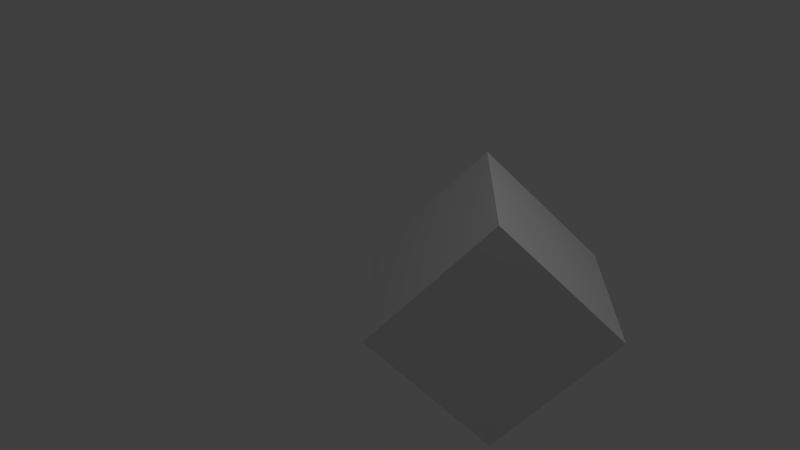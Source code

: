 # Source: squarer.blend  (saved by Blender 2.70.0; exported with 4.5.12 LTS)
import bpy
from mathutils import Matrix  # noqa: F401  (used for matrix-valued properties, if any)

bpy.ops.wm.read_factory_settings(use_empty=True)
scene = bpy.context.scene
scene.name = 'Scene'

# ---- collections
col_collection_1 = bpy.data.collections.new('Collection 1'); scene.collection.children.link(col_collection_1)

# ---- materials (node trees are filled in below, after node groups)
mat_material = bpy.data.materials.new('Material')
mat_material.alpha_threshold = 0.0
mat_material.use_transparent_shadow = False
mat_material.roughness = 0.5
mat_material.line_color = (0.0, 0.0, 0.0, 1.0)

# ---- material node trees

# ---- world
world_world = bpy.data.worlds.new('World'); scene.world = world_world
world_world.color = (0.05088, 0.05088, 0.05088)
world_world.use_sun_shadow = False
world_world.sun_shadow_jitter_overblur = 0.0
world_world.cycles.sampling_method = 'MANUAL'
world_world.cycles.sample_map_resolution = 256

# ---- cameras
cam_camera = bpy.data.cameras.new('Camera')
cam_camera.clip_end = 100.0
cam_camera.lens = 35.0
cam_camera.sensor_width = 32.0
cam_camera.sensor_height = 18.0
cam_camera.ortho_scale = 7.314
cam_camera.dof.focus_distance = 0.0
cam_camera.dof.aperture_fstop = 128.0

# ---- lights
light_lamp = bpy.data.lights.new('Lamp', 'POINT')
light_lamp.transmission_factor = 0.0
light_lamp.cutoff_distance = 30.0
light_lamp.energy = 100.0
light_lamp.shadow_buffer_clip_start = 1.001
light_lamp.shadow_soft_size = 0.1
light_lamp.shadow_maximum_resolution = 0.006
light_lamp.use_absolute_resolution = True
light_lamp.cycles.use_multiple_importance_sampling = False

# ---- meshes
me_cube = bpy.data.meshes.new('Cube')
me_cube.from_pydata([(0.9971, 0.9947, -1.415), (2.411, -0.4195, -1.415), (1.411, -1.42, -0.0003223), (-0.002852, -0.0053, -0.0003227), (1.997, 1.995, -0.0003226), (3.411, 0.5805, -0.0003219), (2.411, -0.4195, 1.414), (0.9971, 0.9947, 1.414)], [], [(0, 1, 2, 3), (4, 7, 6, 5), (0, 4, 5, 1), (1, 5, 6, 2), (2, 6, 7, 3), (4, 0, 3, 7)])
me_cube.materials.append(mat_material)
me_cube.use_remesh_preserve_volume = False
me_cube.use_remesh_preserve_attributes = False
me_cube.use_mirror_vertex_groups = False
me_cube.update()

# ---- objects
ob_cube = bpy.data.objects.new('Cube', me_cube)
ob_lamp = bpy.data.objects.new('Lamp', light_lamp)
ob_camera = bpy.data.objects.new('Camera', cam_camera)

# ---- transforms, parenting, visibility, modifiers, constraints
ob_cube.location = (0.0, 0.0, 0.0)
ob_cube.lock_rotations_4d = False
ob_cube.empty_display_type = 'ARROWS'
ob_cube.lineart.crease_threshold = 0.0
ob_lamp.location = (4.076, 1.005, 5.904)
ob_lamp.rotation_euler = (0.6503, 0.05522, 1.866)
ob_lamp.lock_rotations_4d = False
ob_lamp.empty_display_type = 'ARROWS'
ob_lamp.color = (0.0, 0.0, 0.0, 0.0)
ob_lamp.lineart.crease_threshold = 0.0
ob_camera.location = (7.481, -6.508, 5.344)
ob_camera.rotation_euler = (1.109, 0.01082, 0.8149)
ob_camera.lock_rotations_4d = False
ob_camera.empty_display_type = 'ARROWS'
ob_camera.color = (0.0, 0.0, 0.0, 0.0)
ob_camera.display_type = 'WIRE'
ob_camera.lineart.crease_threshold = 0.0

# ---- collection membership
col_collection_1.objects.link(ob_cube)
col_collection_1.objects.link(ob_lamp)
col_collection_1.objects.link(ob_camera)

# ---- scene / render settings (as saved in the file)
scene.camera = ob_camera
scene.frame_start = 1; scene.frame_end = 250; scene.frame_set(1)
scene.render.engine = 'BLENDER_EEVEE_NEXT'
scene.render.resolution_percentage = 50
scene.render.dither_intensity = 0.0
scene.cycles.use_denoising = False
scene.cycles.samples = 10
scene.cycles.sampling_pattern = 'TABULATED_SOBOL'
scene.cycles.light_sampling_threshold = 0.0
scene.cycles.use_adaptive_sampling = False
scene.cycles.use_light_tree = False
scene.cycles.blur_glossy = 0.0
scene.cycles.volume_bounces = 1
scene.cycles.pixel_filter_type = 'GAUSSIAN'
scene.cycles.sample_clamp_indirect = 0.0
scene.view_settings.view_transform = 'Standard'
bpy.context.view_layer.update()
